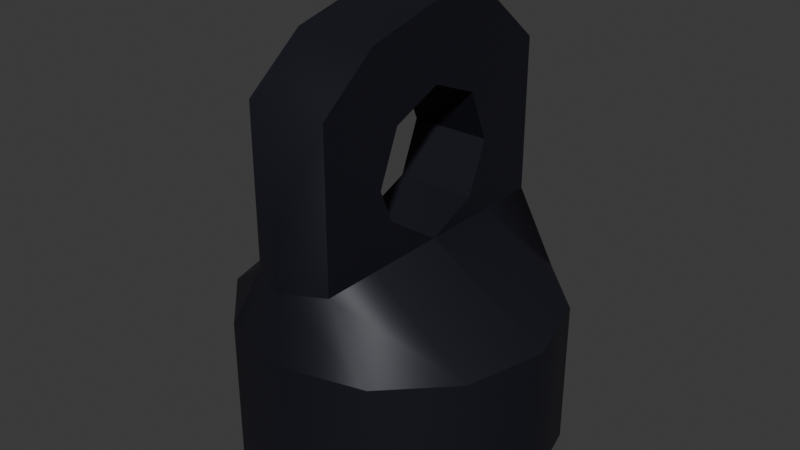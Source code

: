 # Source: rope-endcap-metal-loop.blend  (saved by Blender 4.5.87; exported with 4.5.12 LTS)
import bpy
from mathutils import Matrix  # noqa: F401  (used for matrix-valued properties, if any)

bpy.ops.wm.read_factory_settings(use_empty=True)
scene = bpy.context.scene
scene.name = 'Scene'

# ---- collections
col_collection = bpy.data.collections.new('Collection'); scene.collection.children.link(col_collection)

# ---- materials (node trees are filled in below, after node groups)
mat_iron = bpy.data.materials.new('iron')

# ---- material node trees
mat_iron.use_nodes = True; mat_iron.node_tree.nodes.clear()
_N = mat_iron.node_tree.nodes; _L = mat_iron.node_tree.links
n0 = _N.new('ShaderNodeBsdfPrincipled'); n0.name = 'Principled BSDF'; n0.location = (-200, 100)
n0.inputs[0].default_value = (0.01145, 0.01131, 0.02004, 1.0)
n0.inputs[1].default_value = 0.25
n1 = _N.new('ShaderNodeOutputMaterial'); n1.name = 'Material Output'; n1.location = (200, 100)
_L.new(n0.outputs[0], n1.inputs[0])
n1.is_active_output = True

# ---- world
world_world = bpy.data.worlds.new('World'); scene.world = world_world
world_world.use_nodes = True; world_world.node_tree.nodes.clear()
_N = world_world.node_tree.nodes; _L = world_world.node_tree.links
n0 = _N.new('ShaderNodeOutputWorld'); n0.name = 'World Output'; n0.location = (300, 300)
n1 = _N.new('ShaderNodeBackground'); n1.name = 'Background'; n1.location = (10, 300)
n1.inputs[0].default_value = (0.05088, 0.05088, 0.05088, 1.0)
_L.new(n1.outputs[0], n0.inputs[0])
n0.is_active_output = True
world_world.color = (0.05088, 0.05088, 0.05088)
world_world.sun_shadow_jitter_overblur = 0.0

# ---- meshes
me_cylinder = bpy.data.meshes.new('Cylinder')
me_cylinder.from_pydata([(-0.4763, -0.275, 8.941e-08), (-0.1375, -0.275, 0.75), (-0.55, -2.682e-07, 8.941e-08), (-0.1375, -2.086e-07, 0.75), (-0.4763, 0.275, 8.941e-08), (-0.1375, 0.275, 0.75), (-0.275, 0.4763, 8.941e-08), (-0.1375, 0.4763, 0.75), (-2.682e-07, 0.55, 8.941e-08), (-1.341e-07, 0.55, 0.75), (0.275, 0.4763, 8.941e-08), (0.1375, 0.4763, 0.75), (0.4763, 0.275, 8.941e-08), (0.1375, 0.275, 0.75), (0.55, 2.682e-07, 8.941e-08), (0.1375, 2.682e-07, 0.75), (0.4763, -0.275, 8.941e-08), (0.1375, -0.275, 0.75), (0.275, -0.4763, 8.941e-08), (0.1375, -0.4763, 0.75), (2.682e-07, -0.55, 8.941e-08), (1.192e-07, -0.55, 0.7497), (-0.275, -0.4763, 8.941e-08), (-0.1375, -0.4763, 0.75), (-0.4763, -0.275, 0.5), (-0.55, -2.384e-07, 0.5), (-0.4763, 0.275, 0.5), (-0.275, 0.4763, 0.5), (-2.633e-07, 0.55, 0.5), (0.275, 0.4763, 0.5), (0.4763, 0.275, 0.5), (0.55, 2.682e-07, 0.5), (0.4763, -0.275, 0.5), (0.275, -0.4763, 0.5), (2.583e-07, -0.55, 0.5), (-0.275, -0.4763, 0.5), (-0.1375, -2.086e-07, 1.5), (-0.1375, -0.275, 1.435), (-0.1375, 0.275, 1.45), (-0.1375, 0.4763, 1.28), (-1.341e-07, 0.55, 0.887), (0.1375, 0.4763, 1.28), (0.1375, 0.275, 1.45), (0.1375, 2.682e-07, 1.5), (0.1375, -0.275, 1.435), (0.1375, -0.4763, 1.277), (1.192e-07, -0.55, 0.9459), (-0.1375, -0.4763, 1.277)], [], [(24, 1, 3, 25), (25, 3, 5, 26), (26, 5, 7, 27), (27, 7, 9, 28), (28, 9, 11, 29), (29, 11, 13, 30), (30, 13, 15, 31), (31, 15, 17, 32), (32, 17, 19, 33), (33, 19, 21, 34), (9, 7, 39, 40), (34, 21, 23, 35), (35, 23, 1, 24), (0, 2, 4, 6, 8, 10, 12, 14, 16, 18, 20, 22), (22, 35, 24, 0), (20, 34, 35, 22), (18, 33, 34, 20), (16, 32, 33, 18), (14, 31, 32, 16), (12, 30, 31, 14), (10, 29, 30, 12), (8, 28, 29, 10), (6, 27, 28, 8), (4, 26, 27, 6), (2, 25, 26, 4), (0, 24, 25, 2), (45, 44, 37, 47), (1, 23, 47, 37), (3, 1, 37, 36), (7, 5, 38, 39), (23, 21, 46, 47), (5, 3, 36, 38), (21, 19, 45, 46), (19, 17, 44, 45), (17, 15, 43, 44), (15, 13, 42, 43), (13, 11, 41, 42), (11, 9, 40, 41), (44, 43, 36, 37), (43, 42, 38, 36), (42, 41, 39, 38), (40, 39, 41), (46, 45, 47)])
me_cylinder.polygons.foreach_set('use_smooth', [True] * 43)
_k = set([(0, 2), (0, 22), (1, 3), (1, 23), (2, 4), (3, 5), (4, 6), (5, 7), (6, 8), (7, 9), (7, 39), (8, 10), (9, 11), (10, 12), (11, 13), (11, 41), (12, 14), (13, 15), (14, 16), (15, 17), (16, 18), (17, 19), (18, 20), (19, 21), (19, 45), (20, 22), (21, 23), (23, 47), (24, 25), (24, 35), (25, 26), (26, 27), (27, 28), (28, 29), (29, 30), (30, 31), (31, 32), (32, 33), (33, 34), (34, 35), (36, 37), (36, 38), (37, 47), (38, 39), (41, 42), (42, 43), (43, 44), (44, 45)])
me_cylinder.attributes.new('sharp_edge', 'BOOLEAN', 'EDGE').data.foreach_set('value', [ (min(e.vertices), max(e.vertices)) in _k for e in me_cylinder.edges])
_uv = me_cylinder.uv_layers.new(name='UVMap')
_uv.uv.foreach_set('vector', [1.0, 0.5, 1.0, 0.0, 0.9167, 0.0, 0.9167, 0.5, 0.9167, 0.5, 0.9167, 0.0, 0.8333, 0.0, 0.8333, 0.5, 0.8333, 0.5, 0.8333, 0.0, 0.75, 0.0, 0.75, 0.5, 0.75, 0.5, 0.75, 0.0, 0.6667, 0.0, 0.6667, 0.5, 0.6667, 0.5, 0.6667, 0.0, 0.5833, 0.0, 0.5833, 0.5, 0.5833, 0.5, 0.5833, 0.0, 0.5, 0.0, 0.5, 0.5, 0.5, 0.5, 0.5, 0.0, 0.4167, 0.0, 0.4167, 0.5, 0.4167, 0.5, 0.4167, 0.0, 0.3333, 0.0, 0.3333, 0.5, 0.3333, 0.5, 0.3333, 0.0, 0.25, 0.0, 0.25, 0.5, 0.25, 0.5, 0.25, 0.0, 0.1667, 0.0, 0.1667, 0.5, 0.6667, 0.0, 0.75, 0.0, 0.75, 0.0, 0.6667, 0.0, 0.1667, 0.5, 0.1667, 0.0, 0.08333, 0.0, 0.08333, 0.5, 0.08333, 0.5, 0.08333, 0.0, 5.96e-08, 0.0, 5.96e-08, 0.5, 0.75, 0.49, 0.87, 0.4578, 0.9578, 0.37, 0.99, 0.25, 0.9578, 0.13, 0.87, 0.04215, 0.75, 0.01, 0.63, 0.04215, 0.5422, 0.13, 0.51, 0.25, 0.5422, 0.37, 0.63, 0.4578, 0.08333, 1.0, 0.08333, 0.5, 5.96e-08, 0.5, 5.96e-08, 1.0, 0.1667, 1.0, 0.1667, 0.5, 0.08333, 0.5, 0.08333, 1.0, 0.25, 1.0, 0.25, 0.5, 0.1667, 0.5, 0.1667, 1.0, 0.3333, 1.0, 0.3333, 0.5, 0.25, 0.5, 0.25, 1.0, 0.4167, 1.0, 0.4167, 0.5, 0.3333, 0.5, 0.3333, 1.0, 0.5, 1.0, 0.5, 0.5, 0.4167, 0.5, 0.4167, 1.0, 0.5833, 1.0, 0.5833, 0.5, 0.5, 0.5, 0.5, 1.0, 0.6667, 1.0, 0.6667, 0.5, 0.5833, 0.5, 0.5833, 1.0, 0.75, 1.0, 0.75, 0.5, 0.6667, 0.5, 0.6667, 1.0, 0.8333, 1.0, 0.8333, 0.5, 0.75, 0.5, 0.75, 1.0, 0.9167, 1.0, 0.9167, 0.5, 0.8333, 0.5, 0.8333, 1.0, 1.0, 1.0, 1.0, 0.5, 0.9167, 0.5, 0.9167, 1.0, 0.25, 0.0, 0.3333, 0.0, 5.96e-08, 0.0, 0.08333, 0.0, 5.96e-08, 0.0, 0.08333, 0.0, 0.08333, 0.0, 5.96e-08, 0.0, 0.9167, 0.0, 1.0, 0.0, 1.0, 0.0, 0.9167, 0.0, 0.75, 0.0, 0.8333, 0.0, 0.8333, 0.0, 0.75, 0.0, 0.08333, 0.0, 0.1667, 0.0, 0.1667, 0.0, 0.08333, 0.0, 0.8333, 0.0, 0.9167, 0.0, 0.9167, 0.0, 0.8333, 0.0, 0.1667, 0.0, 0.25, 0.0, 0.25, 0.0, 0.1667, 0.0, 0.25, 0.0, 0.3333, 0.0, 0.3333, 0.0, 0.25, 0.0, 0.3333, 0.0, 0.4167, 0.0, 0.4167, 0.0, 0.3333, 0.0, 0.4167, 0.0, 0.5, 0.0, 0.5, 0.0, 0.4167, 0.0, 0.5, 0.0, 0.5833, 0.0, 0.5833, 0.0, 0.5, 0.0, 0.5833, 0.0, 0.6667, 0.0, 0.6667, 0.0, 0.5833, 0.0, 0.3333, 0.0, 0.4167, 0.0, 0.9167, 0.0, 1.0, 0.0, 0.4167, 0.0, 0.5, 0.0, 0.8333, 0.0, 0.9167, 0.0, 0.5, 0.0, 0.5833, 0.0, 0.75, 0.0, 0.8333, 0.0, 0.6667, 0.0, 0.75, 0.0, 0.5833, 0.0, 0.1667, 0.0, 0.25, 0.0, 0.08333, 0.0])
me_cylinder.materials.append(mat_iron)
me_cylinder.update()
me_cylinder_001 = bpy.data.meshes.new('Cylinder.001')
me_cylinder_001.from_pydata([(0.0, 0.25, -1.0), (0.0, 0.25, 1.0), (0.1768, 0.1768, -1.0), (0.1768, 0.1768, 1.0), (0.25, 0.0, -1.0), (0.25, 0.0, 1.0), (0.1768, -0.1768, -1.0), (0.1768, -0.1768, 1.0), (0.0, -0.25, -1.0), (0.0, -0.25, 1.0), (-0.1768, -0.1768, -1.0), (-0.1768, -0.1768, 1.0), (-0.25, 0.0, -1.0), (-0.25, 0.0, 1.0), (-0.1768, 0.1768, -1.0), (-0.1768, 0.1768, 1.0)], [], [(0, 1, 3, 2), (2, 3, 5, 4), (4, 5, 7, 6), (6, 7, 9, 8), (8, 9, 11, 10), (10, 11, 13, 12), (3, 1, 15, 13, 11, 9, 7, 5), (12, 13, 15, 14), (14, 15, 1, 0), (0, 2, 4, 6, 8, 10, 12, 14)])
_uv = me_cylinder_001.uv_layers.new(name='UVMap')
_uv.uv.foreach_set('vector', [1.0, 0.5, 1.0, 1.0, 0.875, 1.0, 0.875, 0.5, 0.875, 0.5, 0.875, 1.0, 0.75, 1.0, 0.75, 0.5, 0.75, 0.5, 0.75, 1.0, 0.625, 1.0, 0.625, 0.5, 0.625, 0.5, 0.625, 1.0, 0.5, 1.0, 0.5, 0.5, 0.5, 0.5, 0.5, 1.0, 0.375, 1.0, 0.375, 0.5, 0.375, 0.5, 0.375, 1.0, 0.25, 1.0, 0.25, 0.5, 0.4197, 0.4197, 0.25, 0.49, 0.08029, 0.4197, 0.01, 0.25, 0.08029, 0.08029, 0.25, 0.01, 0.4197, 0.08029, 0.49, 0.25, 0.25, 0.5, 0.25, 1.0, 0.125, 1.0, 0.125, 0.5, 0.125, 0.5, 0.125, 1.0, 0.0, 1.0, 0.0, 0.5, 0.75, 0.49, 0.9197, 0.4197, 0.99, 0.25, 0.9197, 0.08029, 0.75, 0.01, 0.5803, 0.08029, 0.51, 0.25, 0.5803, 0.4197])
me_cylinder_001.update()

# ---- objects
ob_ropeeye = bpy.data.objects.new('RopeEye', me_cylinder)
ob_holecut_noimp = bpy.data.objects.new('HoleCut-noimp', me_cylinder_001)

# ---- transforms, parenting, visibility, modifiers, constraints
ob_ropeeye.location = (0.0, 0.0, 0.0)
_m = ob_ropeeye.modifiers.new('Boolean', 'BOOLEAN')
_m.object = ob_holecut_noimp
ob_holecut_noimp.location = (0.0, 0.0, 1.0)
ob_holecut_noimp.rotation_euler = (0.0, 1.571, 0.0)
ob_holecut_noimp.hide_render = True

# ---- collection membership
col_collection.objects.link(ob_ropeeye)
col_collection.objects.link(ob_holecut_noimp)

# ---- scene / render settings (as saved in the file)
scene.frame_start = 1; scene.frame_end = 250; scene.frame_set(1)
scene.render.engine = 'BLENDER_EEVEE_NEXT'
bpy.context.view_layer.update()

# ---- added for rendering (the .blend has no active camera and no usable light): camera, sun
cam_auto = bpy.data.cameras.new('AutoCamera')
cam_auto.lens = 50.0
cam_auto.sensor_width = 36.0
cam_auto.clip_end = 1000.0
ob_auto_camera = bpy.data.objects.new('AutoCamera', cam_auto)
scene.collection.objects.link(ob_auto_camera)
ob_auto_camera.location = (1.99943, -2.39931, 2.34954)
ob_auto_camera.rotation_euler = (1.09748, -7.21219e-08, 0.694738)
scene.camera = ob_auto_camera
light_auto_sun = bpy.data.lights.new('AutoSun', 'SUN')
light_auto_sun.energy = 3.0
light_auto_sun.angle = 0.0523599
ob_auto_sun = bpy.data.objects.new('AutoSun', light_auto_sun)
scene.collection.objects.link(ob_auto_sun)
ob_auto_sun.rotation_euler = (0.872665, 0.174533, 0.523599)
bpy.context.view_layer.update()
